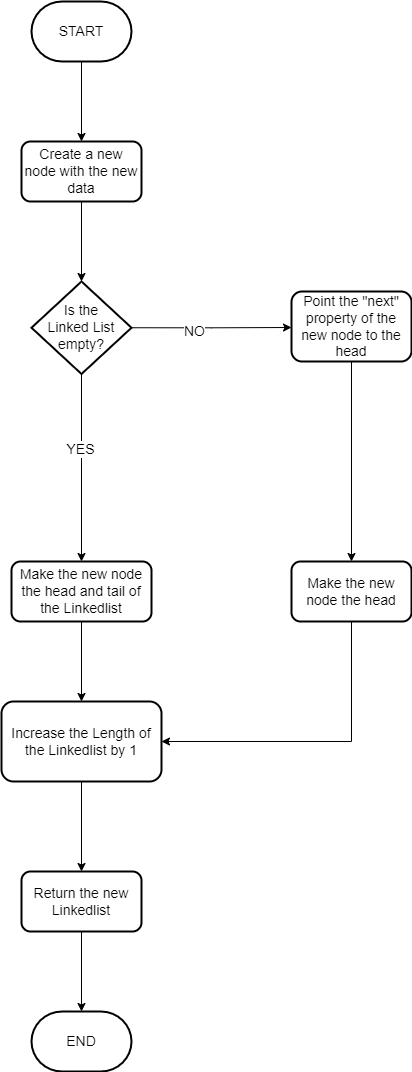

The diagram above was exported from draw.io. Its source (the exported page's mxGraphModel, read from the mxfile embedded in the PNG):
<mxGraphModel dx="1050" dy="483" grid="1" gridSize="10" guides="1" tooltips="1" connect="1" arrows="1" fold="1" page="1" pageScale="1" pageWidth="850" pageHeight="1100" math="0" shadow="0">
  <root>
    <mxCell id="0" />
    <mxCell id="1" parent="0" />
    <mxCell id="TnC7-7GvWMy5f5in4unq-1" value="" style="edgeStyle=orthogonalEdgeStyle;rounded=0;orthogonalLoop=1;jettySize=auto;html=1;fontSize=14;" parent="1" source="TnC7-7GvWMy5f5in4unq-2" edge="1">
      <mxGeometry relative="1" as="geometry">
        <mxPoint x="410" y="180" as="targetPoint" />
      </mxGeometry>
    </mxCell>
    <mxCell id="TnC7-7GvWMy5f5in4unq-2" value="START" style="strokeWidth=2;html=1;shape=mxgraph.flowchart.terminator;whiteSpace=wrap;fontSize=14;" parent="1" vertex="1">
      <mxGeometry x="360" y="40" width="100" height="60" as="geometry" />
    </mxCell>
    <mxCell id="TnC7-7GvWMy5f5in4unq-3" value="" style="edgeStyle=orthogonalEdgeStyle;rounded=0;orthogonalLoop=1;jettySize=auto;html=1;fontSize=14;" parent="1" edge="1">
      <mxGeometry relative="1" as="geometry">
        <mxPoint x="410" y="240" as="sourcePoint" />
        <mxPoint x="410" y="320" as="targetPoint" />
      </mxGeometry>
    </mxCell>
    <mxCell id="TnC7-7GvWMy5f5in4unq-4" value="Create a new node with the new data" style="rounded=1;whiteSpace=wrap;html=1;strokeWidth=2;fontSize=14;" parent="1" vertex="1">
      <mxGeometry x="350" y="180" width="120" height="60" as="geometry" />
    </mxCell>
    <mxCell id="TnC7-7GvWMy5f5in4unq-5" value="" style="edgeStyle=orthogonalEdgeStyle;rounded=0;orthogonalLoop=1;jettySize=auto;html=1;fontSize=14;" parent="1" source="TnC7-7GvWMy5f5in4unq-6" target="TnC7-7GvWMy5f5in4unq-8" edge="1">
      <mxGeometry relative="1" as="geometry" />
    </mxCell>
    <mxCell id="TnC7-7GvWMy5f5in4unq-6" value="Make the new node the head and tail of the Linkedlist" style="rounded=1;whiteSpace=wrap;html=1;strokeWidth=2;fontSize=14;" parent="1" vertex="1">
      <mxGeometry x="340" y="600" width="140" height="60" as="geometry" />
    </mxCell>
    <mxCell id="TnC7-7GvWMy5f5in4unq-7" value="" style="edgeStyle=orthogonalEdgeStyle;rounded=0;orthogonalLoop=1;jettySize=auto;html=1;fontSize=14;" parent="1" source="TnC7-7GvWMy5f5in4unq-8" target="TnC7-7GvWMy5f5in4unq-10" edge="1">
      <mxGeometry relative="1" as="geometry" />
    </mxCell>
    <mxCell id="TnC7-7GvWMy5f5in4unq-8" value="Increase the Length of the Linkedlist by 1" style="rounded=1;whiteSpace=wrap;html=1;strokeWidth=2;fontSize=14;" parent="1" vertex="1">
      <mxGeometry x="330" y="740" width="160" height="80" as="geometry" />
    </mxCell>
    <mxCell id="TnC7-7GvWMy5f5in4unq-9" value="" style="edgeStyle=orthogonalEdgeStyle;rounded=0;orthogonalLoop=1;jettySize=auto;html=1;fontSize=14;" parent="1" source="TnC7-7GvWMy5f5in4unq-10" edge="1">
      <mxGeometry relative="1" as="geometry">
        <mxPoint x="410" y="1050" as="targetPoint" />
      </mxGeometry>
    </mxCell>
    <mxCell id="TnC7-7GvWMy5f5in4unq-10" value="Return the new Linkedlist" style="rounded=1;whiteSpace=wrap;html=1;strokeWidth=2;fontSize=14;" parent="1" vertex="1">
      <mxGeometry x="350" y="910" width="120" height="60" as="geometry" />
    </mxCell>
    <mxCell id="TnC7-7GvWMy5f5in4unq-11" value="END" style="strokeWidth=2;html=1;shape=mxgraph.flowchart.terminator;whiteSpace=wrap;fontSize=14;" parent="1" vertex="1">
      <mxGeometry x="360" y="1050" width="100" height="60" as="geometry" />
    </mxCell>
    <mxCell id="TnC7-7GvWMy5f5in4unq-12" value="Is the &lt;br&gt;Linked List empty?" style="strokeWidth=2;html=1;shape=mxgraph.flowchart.decision;whiteSpace=wrap;fontSize=14;" parent="1" vertex="1">
      <mxGeometry x="360" y="320" width="100" height="92.5" as="geometry" />
    </mxCell>
    <mxCell id="TnC7-7GvWMy5f5in4unq-13" value="" style="edgeStyle=orthogonalEdgeStyle;rounded=0;orthogonalLoop=1;jettySize=auto;html=1;fontSize=14;exitX=0.5;exitY=1;exitDx=0;exitDy=0;exitPerimeter=0;" parent="1" source="TnC7-7GvWMy5f5in4unq-12" target="TnC7-7GvWMy5f5in4unq-6" edge="1">
      <mxGeometry relative="1" as="geometry">
        <mxPoint x="660" y="498" as="sourcePoint" />
        <mxPoint x="410" y="460" as="targetPoint" />
        <Array as="points" />
      </mxGeometry>
    </mxCell>
    <mxCell id="TnC7-7GvWMy5f5in4unq-14" value="&lt;font style=&quot;font-size: 14px&quot;&gt;YES&lt;/font&gt;" style="edgeLabel;html=1;align=center;verticalAlign=middle;resizable=0;points=[];fontSize=11;" parent="TnC7-7GvWMy5f5in4unq-13" connectable="0" vertex="1">
      <mxGeometry x="-0.2114" y="-2" relative="1" as="geometry">
        <mxPoint y="1" as="offset" />
      </mxGeometry>
    </mxCell>
    <mxCell id="TnC7-7GvWMy5f5in4unq-15" value="" style="edgeStyle=orthogonalEdgeStyle;rounded=0;orthogonalLoop=1;jettySize=auto;html=1;fontSize=14;exitX=1;exitY=0.5;exitDx=0;exitDy=0;exitPerimeter=0;" parent="1" source="TnC7-7GvWMy5f5in4unq-12" edge="1">
      <mxGeometry relative="1" as="geometry">
        <mxPoint x="670" y="508" as="sourcePoint" />
        <mxPoint x="620" y="366" as="targetPoint" />
      </mxGeometry>
    </mxCell>
    <mxCell id="TnC7-7GvWMy5f5in4unq-16" value="&lt;font style=&quot;font-size: 14px&quot;&gt;NO&lt;/font&gt;" style="edgeLabel;html=1;align=center;verticalAlign=middle;resizable=0;points=[];fontSize=11;" parent="TnC7-7GvWMy5f5in4unq-15" connectable="0" vertex="1">
      <mxGeometry x="-0.2114" y="-2" relative="1" as="geometry">
        <mxPoint y="1" as="offset" />
      </mxGeometry>
    </mxCell>
    <mxCell id="TnC7-7GvWMy5f5in4unq-17" value="Point the &quot;next&quot; property of the new node to the head" style="rounded=1;whiteSpace=wrap;html=1;fontSize=14;strokeWidth=2;" parent="1" vertex="1">
      <mxGeometry x="620" y="330" width="120" height="70" as="geometry" />
    </mxCell>
    <mxCell id="TnC7-7GvWMy5f5in4unq-18" value="Make the new node the head" style="whiteSpace=wrap;html=1;fontSize=14;rounded=1;strokeWidth=2;" parent="1" vertex="1">
      <mxGeometry x="620" y="600" width="120" height="60" as="geometry" />
    </mxCell>
    <mxCell id="TnC7-7GvWMy5f5in4unq-19" value="" style="endArrow=classic;html=1;rounded=0;exitX=0.5;exitY=1;exitDx=0;exitDy=0;entryX=0.5;entryY=0;entryDx=0;entryDy=0;" parent="1" source="TnC7-7GvWMy5f5in4unq-17" target="TnC7-7GvWMy5f5in4unq-18" edge="1">
      <mxGeometry width="50" height="50" relative="1" as="geometry">
        <mxPoint x="680" y="420" as="sourcePoint" />
        <mxPoint x="730" y="370" as="targetPoint" />
      </mxGeometry>
    </mxCell>
    <mxCell id="TnC7-7GvWMy5f5in4unq-20" value="" style="endArrow=classic;html=1;rounded=0;exitX=0.5;exitY=1;exitDx=0;exitDy=0;entryX=1;entryY=0.5;entryDx=0;entryDy=0;" parent="1" source="TnC7-7GvWMy5f5in4unq-18" target="TnC7-7GvWMy5f5in4unq-8" edge="1">
      <mxGeometry width="50" height="50" relative="1" as="geometry">
        <mxPoint x="350" y="740" as="sourcePoint" />
        <mxPoint x="400" y="690" as="targetPoint" />
        <Array as="points">
          <mxPoint x="680" y="780" />
        </Array>
      </mxGeometry>
    </mxCell>
  </root>
</mxGraphModel>